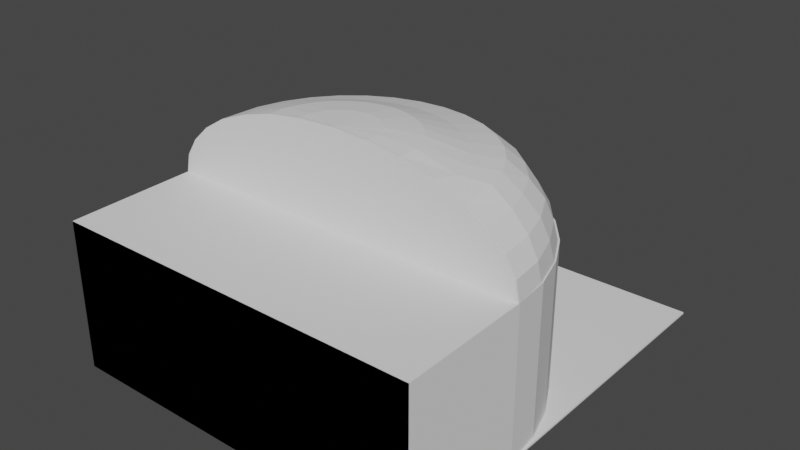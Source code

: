 # Source: amphiv2.blend  (saved by Blender 3.3.6; exported with 4.5.12 LTS)
import bpy
from mathutils import Matrix  # noqa: F401  (used for matrix-valued properties, if any)

bpy.ops.wm.read_factory_settings(use_empty=True)
scene = bpy.context.scene
scene.name = 'Scene'

# ---- collections
col_collection = bpy.data.collections.new('Collection'); scene.collection.children.link(col_collection)

# ---- world
world_world = bpy.data.worlds.new('World'); scene.world = world_world
world_world.use_nodes = True; world_world.node_tree.nodes.clear()
_N = world_world.node_tree.nodes; _L = world_world.node_tree.links
n0 = _N.new('ShaderNodeOutputWorld'); n0.name = 'World Output'; n0.location = (300, 300)
n1 = _N.new('ShaderNodeBackground'); n1.name = 'Background'; n1.location = (10, 300)
n1.inputs[0].default_value = (0.05088, 0.05088, 0.05088, 1.0)
_L.new(n1.outputs[0], n0.inputs[0])
n0.is_active_output = True
world_world.color = (0.05088, 0.05088, 0.05088)
world_world.use_sun_shadow = False
world_world.sun_shadow_jitter_overblur = 0.0

# ---- meshes
me_plane = bpy.data.meshes.new('Plane')
me_plane.from_pydata([], [], [])
_uv = me_plane.uv_layers.new(name='UVMap')
_uv.uv.foreach_set('vector', [])
me_plane.update()
me_cylinder_002 = bpy.data.meshes.new('Cylinder.002')
me_cylinder_002.from_pydata([(0.0, 0.4, -0.9645), (0.0, 0.4, 1.036), (0.2, 0.38, -0.9645), (0.2, 0.38, 1.036), (0.38, 0.33, -0.9645), (0.38, 0.33, 1.036), (0.56, 0.23, -0.9645), (0.56, 0.23, 1.036), (0.71, 0.11, -0.9645), (0.71, 0.11, 1.036), (0.83, -0.04, -0.9645), (0.83, -0.04, 1.036), (0.92, -0.21, -0.9645), (0.92, -0.21, 1.036), (0.98, -0.4, -0.9645), (0.98, -0.4, 1.036), (1.0, -0.6, -0.9645), (1.0, -0.6, 1.036), (-1.0, -0.6, -0.9645), (-1.0, -0.6, 1.036), (-0.98, -0.4, -0.9645), (-0.98, -0.4, 1.036), (-0.92, -0.21, -0.9645), (-0.92, -0.21, 1.036), (-0.83, -0.04, -0.9645), (-0.83, -0.04, 1.036), (-0.71, 0.11, -0.9645), (-0.71, 0.11, 1.036), (-0.56, 0.23, -0.9645), (-0.56, 0.23, 1.036), (-0.38, 0.33, -0.9645), (-0.38, 0.33, 1.036), (-0.2, 0.38, -0.9645), (-0.2, 0.38, 1.036), (0.195, 0.3653, 1.036), (6.669e-11, 0.3845, 1.036), (0.3706, 0.3172, 1.036), (0.5461, 0.2211, 1.036), (0.6923, 0.1057, 1.036), (0.8094, -0.03845, 1.036), (0.8971, -0.2019, 1.036), (0.9556, -0.3845, 1.036), (0.98, -0.6, 1.036), (-0.9556, -0.3845, 1.036), (-0.98, -0.6, 1.036), (-0.8971, -0.2019, 1.036), (-0.8094, -0.03845, 1.036), (-0.6923, 0.1057, 1.036), (-0.5461, 0.2211, 1.036), (-0.3706, 0.3172, 1.036), (-0.195, 0.3653, 1.036), (0.2, 0.38, 160.8), (0.0, 0.4, 160.8), (0.38, 0.33, 160.8), (0.56, 0.23, 160.8), (0.71, 0.11, 160.8), (0.83, -0.04, 160.8), (0.92, -0.21, 160.8), (0.98, -0.4, 160.8), (1.0, -0.6, 160.8), (-0.98, -0.4, 160.8), (-1.0, -0.6, 160.8), (-0.92, -0.21, 160.8), (-0.83, -0.04, 160.8), (-0.71, 0.11, 160.8), (-0.56, 0.23, 160.8), (-0.38, 0.33, 160.8), (-0.2, 0.38, 160.8), (0.195, 0.3653, 160.8), (6.669e-11, 0.3845, 160.8), (0.3706, 0.3172, 160.8), (0.5461, 0.2211, 160.8), (0.6923, 0.1057, 160.8), (0.8094, -0.03845, 160.8), (0.8971, -0.2019, 160.8), (0.9556, -0.3845, 160.8), (0.98, -0.6, 160.8), (-0.9556, -0.3845, 160.8), (-0.98, -0.6, 160.8), (-0.8971, -0.2019, 160.8), (-0.8094, -0.03845, 160.8), (-0.6923, 0.1057, 160.8), (-0.5461, 0.2211, 160.8), (-0.3706, 0.3172, 160.8), (-0.195, 0.3653, 160.8)], [], [(0, 1, 3, 2), (2, 3, 5, 4), (4, 5, 7, 6), (6, 7, 9, 8), (8, 9, 11, 10), (10, 11, 13, 12), (12, 13, 15, 14), (14, 15, 17, 16), (18, 19, 21, 20), (20, 21, 23, 22), (22, 23, 25, 24), (24, 25, 27, 26), (26, 27, 29, 28), (28, 29, 31, 30), (0, 2, 4, 6, 8, 10, 12, 14, 16, 18, 20, 22, 24, 26, 28, 30, 32), (30, 31, 33, 32), (32, 33, 1, 0), (49, 50, 84, 83), (16, 17, 19, 18), (34, 35, 50, 49, 48, 47, 46, 45, 43, 44, 42, 41, 40, 39, 38, 37, 36), (9, 7, 54, 55), (35, 34, 68, 69), (48, 49, 83, 82), (27, 25, 63, 64), (17, 15, 58, 59), (47, 48, 82, 81), (1, 33, 67, 52), (46, 47, 81, 80), (7, 5, 53, 54), (45, 46, 80, 79), (25, 23, 62, 63), (15, 13, 57, 58), (43, 45, 79, 77), (33, 31, 66, 67), (44, 43, 77, 78), (19, 17, 42, 44), (60, 61, 78, 77), (66, 65, 82, 83), (56, 55, 72, 73), (64, 63, 80, 81), (54, 53, 70, 71), (59, 58, 75, 76), (51, 52, 69, 68), (62, 60, 77, 79), (67, 66, 83, 84), (57, 56, 73, 74), (65, 64, 81, 82), (55, 54, 71, 72), (63, 62, 79, 80), (52, 67, 84, 69), (53, 51, 68, 70), (58, 57, 74, 75), (34, 36, 70, 68), (42, 17, 59, 76), (50, 35, 69, 84), (36, 37, 71, 70), (29, 27, 64, 65), (37, 38, 72, 71), (11, 9, 55, 56), (19, 44, 78, 61), (3, 1, 52, 51), (21, 19, 61, 60), (38, 39, 73, 72), (39, 40, 74, 73), (31, 29, 65, 66), (40, 41, 75, 74), (13, 11, 56, 57), (23, 21, 60, 62), (41, 42, 76, 75), (5, 3, 51, 53)])
_uv = me_cylinder_002.uv_layers.new(name='UVMap')
_uv.uv.foreach_set('vector', [1.0, 0.5, 1.0, 1.0, 0.9688, 1.0, 0.9688, 0.5, 0.9688, 0.5, 0.9688, 1.0, 0.9375, 1.0, 0.9375, 0.5, 0.9375, 0.5, 0.9375, 1.0, 0.9062, 1.0, 0.9062, 0.5, 0.9062, 0.5, 0.9062, 1.0, 0.875, 1.0, 0.875, 0.5, 0.875, 0.5, 0.875, 1.0, 0.8438, 1.0, 0.8438, 0.5, 0.8438, 0.5, 0.8438, 1.0, 0.8125, 1.0, 0.8125, 0.5, 0.8125, 0.5, 0.8125, 1.0, 0.7812, 1.0, 0.7812, 0.5, 0.7812, 0.5, 0.7812, 1.0, 0.75, 1.0, 0.75, 0.5, 0.25, 0.5, 0.25, 1.0, 0.2188, 1.0, 0.2188, 0.5, 0.2188, 0.5, 0.2188, 1.0, 0.1875, 1.0, 0.1875, 0.5, 0.1875, 0.5, 0.1875, 1.0, 0.1562, 1.0, 0.1562, 0.5, 0.1562, 0.5, 0.1562, 1.0, 0.125, 1.0, 0.125, 0.5, 0.125, 0.5, 0.125, 1.0, 0.09375, 1.0, 0.09375, 0.5, 0.09375, 0.5, 0.09375, 1.0, 0.0625, 1.0, 0.0625, 0.5, 0.0, 0.5, 0.9688, 0.5, 0.9375, 0.5, 0.9062, 0.5, 0.875, 0.5, 0.8438, 0.5, 0.8125, 0.5, 0.7812, 0.5, 0.75, 0.5, 0.25, 0.5, 0.2188, 0.5, 0.1875, 0.5, 0.1562, 0.5, 0.125, 0.5, 0.09375, 0.5, 0.0625, 0.5, 0.03125, 0.5, 0.0625, 0.5, 0.0625, 1.0, 0.03125, 1.0, 0.03125, 0.5, 0.03125, 0.5, 0.03125, 1.0, 0.0, 1.0, 0.0, 0.5, 0.0625, 1.0, 0.03125, 1.0, 0.03125, 1.0, 0.0625, 1.0, 0.75, 0.5, 0.75, 1.0, 0.25, 1.0, 0.25, 0.5, 0.9688, 1.0, 0.0, 1.0, 0.03125, 1.0, 0.0625, 1.0, 0.09375, 1.0, 0.125, 1.0, 0.1562, 1.0, 0.1875, 1.0, 0.2188, 1.0, 0.25, 1.0, 0.75, 1.0, 0.7812, 1.0, 0.8125, 1.0, 0.8438, 1.0, 0.875, 1.0, 0.9062, 1.0, 0.9375, 1.0, 0.875, 1.0, 0.9062, 1.0, 0.9062, 1.0, 0.875, 1.0, 0.0, 1.0, 0.9688, 1.0, 0.9688, 1.0, 0.0, 1.0, 0.09375, 1.0, 0.0625, 1.0, 0.0625, 1.0, 0.09375, 1.0, 0.125, 1.0, 0.1562, 1.0, 0.1562, 1.0, 0.125, 1.0, 0.75, 1.0, 0.7812, 1.0, 0.7812, 1.0, 0.75, 1.0, 0.125, 1.0, 0.09375, 1.0, 0.09375, 1.0, 0.125, 1.0, 0.0, 1.0, 0.03125, 1.0, 0.03125, 1.0, 0.0, 1.0, 0.1562, 1.0, 0.125, 1.0, 0.125, 1.0, 0.1562, 1.0, 0.9062, 1.0, 0.9375, 1.0, 0.9375, 1.0, 0.9062, 1.0, 0.1875, 1.0, 0.1562, 1.0, 0.1562, 1.0, 0.1875, 1.0, 0.1562, 1.0, 0.1875, 1.0, 0.1875, 1.0, 0.1562, 1.0, 0.7812, 1.0, 0.8125, 1.0, 0.8125, 1.0, 0.7812, 1.0, 0.2188, 1.0, 0.1875, 1.0, 0.1875, 1.0, 0.2188, 1.0, 0.03125, 1.0, 0.0625, 1.0, 0.0625, 1.0, 0.03125, 1.0, 0.25, 1.0, 0.2188, 1.0, 0.2188, 1.0, 0.25, 1.0, 0.25, 1.0, 0.75, 1.0, 0.75, 1.0, 0.25, 1.0, 0.2188, 1.0, 0.25, 1.0, 0.25, 1.0, 0.2188, 1.0, 0.0625, 1.0, 0.09375, 1.0, 0.09375, 1.0, 0.0625, 1.0, 0.8438, 1.0, 0.875, 1.0, 0.875, 1.0, 0.8438, 1.0, 0.125, 1.0, 0.1562, 1.0, 0.1562, 1.0, 0.125, 1.0, 0.9062, 1.0, 0.9375, 1.0, 0.9375, 1.0, 0.9062, 1.0, 0.75, 1.0, 0.7812, 1.0, 0.7812, 1.0, 0.75, 1.0, 0.9688, 1.0, 1.0, 1.0, 1.0, 1.0, 0.9688, 1.0, 0.1875, 1.0, 0.2188, 1.0, 0.2188, 1.0, 0.1875, 1.0, 0.03125, 1.0, 0.0625, 1.0, 0.0625, 1.0, 0.03125, 1.0, 0.8125, 1.0, 0.8438, 1.0, 0.8438, 1.0, 0.8125, 1.0, 0.09375, 1.0, 0.125, 1.0, 0.125, 1.0, 0.09375, 1.0, 0.875, 1.0, 0.9062, 1.0, 0.9062, 1.0, 0.875, 1.0, 0.1562, 1.0, 0.1875, 1.0, 0.1875, 1.0, 0.1562, 1.0, 0.0, 1.0, 0.03125, 1.0, 0.03125, 1.0, 0.0, 1.0, 0.9375, 1.0, 0.9688, 1.0, 0.9688, 1.0, 0.9375, 1.0, 0.7812, 1.0, 0.8125, 1.0, 0.8125, 1.0, 0.7812, 1.0, 0.9688, 1.0, 0.9375, 1.0, 0.9375, 1.0, 0.9688, 1.0, 0.75, 1.0, 0.75, 1.0, 0.75, 1.0, 0.75, 1.0, 0.03125, 1.0, 0.0, 1.0, 0.0, 1.0, 0.03125, 1.0, 0.9375, 1.0, 0.9062, 1.0, 0.9062, 1.0, 0.9375, 1.0, 0.09375, 1.0, 0.125, 1.0, 0.125, 1.0, 0.09375, 1.0, 0.9062, 1.0, 0.875, 1.0, 0.875, 1.0, 0.9062, 1.0, 0.8438, 1.0, 0.875, 1.0, 0.875, 1.0, 0.8438, 1.0, 0.25, 1.0, 0.25, 1.0, 0.25, 1.0, 0.25, 1.0, 0.9688, 1.0, 1.0, 1.0, 1.0, 1.0, 0.9688, 1.0, 0.2188, 1.0, 0.25, 1.0, 0.25, 1.0, 0.2188, 1.0, 0.875, 1.0, 0.8438, 1.0, 0.8438, 1.0, 0.875, 1.0, 0.8438, 1.0, 0.8125, 1.0, 0.8125, 1.0, 0.8438, 1.0, 0.0625, 1.0, 0.09375, 1.0, 0.09375, 1.0, 0.0625, 1.0, 0.8125, 1.0, 0.7812, 1.0, 0.7812, 1.0, 0.8125, 1.0, 0.8125, 1.0, 0.8438, 1.0, 0.8438, 1.0, 0.8125, 1.0, 0.1875, 1.0, 0.2188, 1.0, 0.2188, 1.0, 0.1875, 1.0, 0.7812, 1.0, 0.75, 1.0, 0.75, 1.0, 0.7812, 1.0, 0.9375, 1.0, 0.9688, 1.0, 0.9688, 1.0, 0.9375, 1.0])
me_cylinder_002.update()
me_cube_003 = bpy.data.meshes.new('Cube.003')
me_cube_003.from_pydata([(-10.0, -139.0, -4.048), (-10.0, -139.0, 3.952), (-10.0, 0.992, -4.048), (-10.0, 0.992, 4.052), (10.0, -139.0, -4.048), (10.0, -139.0, 3.952), (10.0, 0.992, -4.048), (10.0, 0.992, 4.052), (1.7, -1.008, -3.348), (1.7, -1.008, -0.7482), (-7.386, -4.518, -2.879), (1.589, -6.642, -3.35), (-7.386, -4.518, -0.1391), (1.589, -6.642, -0.7466), (-7.542, -9.19, -2.879), (1.217, -19.28, -3.35), (1.217, -19.28, -0.7466), (-7.542, -9.19, -0.1391), (0.6584, -27.73, -3.35), (-7.776, -12.31, -2.879), (-7.776, -12.31, -0.1391), (0.6584, -27.73, -0.7466), (-8.265e-18, -30.7, -3.35), (-8.052, -13.41, -2.879), (-8.265e-18, -30.7, -0.7466), (-8.052, -13.41, -0.1391), (-0.6584, -27.73, -3.35), (-8.327, -12.31, -2.879), (-0.6584, -27.73, -0.7466), (-8.327, -12.31, -0.1391), (-1.217, -19.28, -3.35), (-8.561, -9.19, -2.879), (-1.217, -19.28, -0.7466), (-8.561, -9.19, -0.1391), (-1.589, -6.642, -3.35), (-8.717, -4.518, -2.879), (-8.717, -4.518, -0.1391), (-1.589, -6.642, -0.7466), (-1.7, -1.008, -3.348), (-1.7, -1.008, -0.7482), (-1.7, 0.992, -3.348), (-1.7, 0.992, -0.7482), (1.7, 0.992, -0.7482), (1.7, 0.992, -3.348), (1.53, -2.151, -0.3481), (1.431, -7.222, -0.3466), (1.095, -18.6, -0.3466), (-5.754e-10, -28.87, -0.3466), (-0.5925, -26.2, -0.3466), (-1.095, -18.6, -0.3466), (-1.431, -7.222, -0.3466), (-1.53, -2.151, -0.3481), (-1.53, 0.992, -0.3482), (1.53, 0.992, -0.3482), (0.5925, -26.2, -0.3466), (1.224, -4.168, 0.05206), (1.144, -8.225, 0.05325), (0.8759, -17.33, 0.05325), (3.396e-09, -25.54, 0.05325), (-0.474, -23.41, 0.05325), (-0.8759, -17.33, 0.05325), (-1.144, -8.225, 0.05325), (-1.224, -4.168, 0.05206), (-1.224, 0.992, 0.05178), (1.224, 0.992, 0.05178), (0.474, -23.41, 0.05325), (0.612, -7.974, 0.3524), (0.5722, -10.0, 0.353), (0.4379, -14.55, 0.353), (9.706e-09, -18.66, 0.353), (-0.237, -17.59, 0.353), (-0.4379, -14.55, 0.353), (-0.5722, -10.0, 0.353), (-0.612, -7.974, 0.3524), (-0.6, 0.992, 0.3518), (0.6, 0.992, 0.3518), (0.237, -17.59, 0.353), (0.1836, -9.83, 0.4526), (0.1717, -10.44, 0.4528), (0.1314, -11.8, 0.4528), (1.654e-08, -13.04, 0.4528), (-0.0711, -12.72, 0.4528), (-0.1314, -11.8, 0.4528), (-0.1717, -10.44, 0.4528), (-0.1836, -9.83, 0.4526), (-0.2, 0.992, 0.4518), (0.2, 0.992, 0.4518), (0.0711, -12.72, 0.4528), (-8.771, 0.992, -2.879), (-8.771, 0.992, -0.1391), (-7.332, 0.992, -0.1391), (-7.332, 0.992, -2.879), (-7.52, -5.008, 0.07534), (-7.48, 0.992, 0.07534), (-8.27, -11.21, 0.07534), (-8.46, -8.808, 0.07534), (-7.64, -8.808, 0.07534), (-8.58, -5.008, 0.07534), (-8.63, 0.992, 0.07534), (-7.83, -11.21, 0.07534), (-8.05, -12.21, 0.07534), (-7.786, -5.852, 0.2753), (-7.76, 0.992, 0.2753), (-8.161, -8.952, 0.2753), (-8.256, -7.752, 0.2753), (-7.846, -7.752, 0.2753), (-8.316, -5.852, 0.2753), (-8.34, 0.992, 0.2753), (-7.941, -8.952, 0.2753), (-8.051, -9.452, 0.2753), (-7.971, -5.845, 0.3253), (-7.96, 0.992, 0.3253), (-8.083, -6.775, 0.3253), (-8.112, -6.415, 0.3253), (-7.989, -6.415, 0.3253), (-8.13, -5.845, 0.3253), (-8.14, 0.992, 0.3253), (-8.017, -6.775, 0.3253), (-8.05, -6.925, 0.3253)], [], [(0, 1, 3, 2), (6, 2, 40, 43), (6, 7, 5, 4), (4, 5, 1, 0), (2, 6, 4, 0), (7, 3, 1, 5), (43, 8, 9, 42), (13, 9, 8, 11), (16, 13, 11, 15), (21, 16, 15, 18), (24, 21, 18, 22), (24, 22, 26, 28), (28, 26, 30, 32), (32, 30, 34, 37), (37, 34, 38, 39), (41, 39, 38, 40), (42, 9, 44, 53), (22, 18, 15, 11, 8, 43, 40, 38, 34, 30, 26), (4, 5, 1, 0), (44, 45, 56, 55), (39, 41, 52, 51), (28, 32, 49, 48), (88, 2, 3, 89), (9, 13, 45, 44), (37, 39, 51, 50), (24, 28, 48, 47), (16, 21, 54, 46), (13, 16, 46, 45), (32, 37, 50, 49), (21, 24, 47, 54), (58, 59, 70, 69), (46, 54, 65, 57), (49, 50, 61, 60), (45, 46, 57, 56), (54, 47, 58, 65), (50, 51, 62, 61), (47, 48, 59, 58), (51, 52, 63, 62), (48, 49, 60, 59), (53, 44, 55, 64), (72, 73, 84, 83), (62, 63, 74, 73), (59, 60, 71, 70), (64, 55, 66, 75), (55, 56, 67, 66), (57, 65, 76, 68), (60, 61, 72, 71), (56, 57, 68, 67), (65, 58, 69, 76), (61, 62, 73, 72), (85, 86, 77, 78, 79, 87, 80, 81, 82, 83, 84), (69, 70, 81, 80), (73, 74, 85, 84), (70, 71, 82, 81), (75, 66, 77, 86), (66, 67, 78, 77), (68, 76, 87, 79), (71, 72, 83, 82), (67, 68, 79, 78), (76, 69, 80, 87), (91, 10, 12, 90), (10, 14, 17, 12), (14, 19, 20, 17), (19, 23, 25, 20), (23, 27, 29, 25), (27, 31, 33, 29), (31, 35, 36, 33), (89, 36, 35, 88), (19, 14, 10, 91, 88, 35, 31, 27, 23), (93, 92, 101, 102), (29, 33, 95, 94), (12, 17, 96, 92), (36, 89, 98, 97), (20, 25, 100, 99), (25, 29, 94, 100), (17, 20, 99, 96), (90, 12, 92, 93), (33, 36, 97, 95), (109, 103, 112, 118), (100, 94, 103, 109), (97, 98, 107, 106), (94, 95, 104, 103), (96, 99, 108, 105), (99, 100, 109, 108), (92, 96, 105, 101), (95, 97, 106, 104), (111, 110, 114, 117, 118, 112, 113, 115, 116), (106, 107, 116, 115), (103, 104, 113, 112), (105, 108, 117, 114), (108, 109, 118, 117), (101, 105, 114, 110), (6, 43, 42, 53, 64, 75, 86, 85, 74, 63, 52, 41, 40, 2, 88, 91, 90, 93, 102, 111, 116, 107, 98, 89, 3, 7), (104, 106, 115, 113), (102, 101, 110, 111)])
_uv = me_cube_003.uv_layers.new(name='UVMap')
_uv.uv.foreach_set('vector', [0.375, 0.0, 0.625, 0.0, 0.625, 0.25, 0.375, 0.25, 0.375, 0.5, 0.375, 0.25, 0.4059, 0.3626, 0.4059, 0.3874, 0.375, 0.5, 0.625, 0.5, 0.625, 0.75, 0.375, 0.75, 0.375, 0.75, 0.625, 0.75, 0.625, 1.0, 0.375, 1.0, 0.125, 0.5, 0.375, 0.5, 0.375, 0.75, 0.125, 0.75, 0.625, 0.5, 0.875, 0.5, 0.875, 0.75, 0.625, 0.75, 0.7597, 0.5, 0.75, 0.5, 0.75, 1.0, 0.7597, 1.0, 0.6875, 1.0, 0.75, 1.0, 0.75, 0.5, 0.6875, 0.5, 0.625, 1.0, 0.6875, 1.0, 0.6875, 0.5, 0.625, 0.5, 0.5625, 1.0, 0.625, 1.0, 0.625, 0.5, 0.5625, 0.5, 0.5, 1.0, 0.5625, 1.0, 0.5625, 0.5, 0.5, 0.5, 0.5, 1.0, 0.5, 0.5, 0.4375, 0.5, 0.4375, 1.0, 0.4375, 1.0, 0.4375, 0.5, 0.375, 0.5, 0.375, 1.0, 0.375, 1.0, 0.375, 0.5, 0.3125, 0.5, 0.3125, 1.0, 0.3125, 1.0, 0.3125, 0.5, 0.25, 0.5, 0.25, 1.0, 0.2403, 1.0, 0.25, 1.0, 0.25, 0.5, 0.2403, 0.5, 0.7597, 1.0, 0.75, 1.0, 0.75, 1.0, 0.7597, 1.0, 0.75, 0.01, 0.8418, 0.02827, 0.9197, 0.08029, 0.9717, 0.1582, 0.99, 0.25, 0.9872, 0.2642, 0.5128, 0.2642, 0.51, 0.25, 0.5283, 0.1582, 0.5803, 0.08029, 0.6582, 0.02827, 0.375, 0.75, 0.625, 0.75, 0.625, 1.0, 0.375, 1.0, 0.75, 1.0, 0.6875, 1.0, 0.6875, 1.0, 0.75, 1.0, 0.25, 1.0, 0.2403, 1.0, 0.2403, 1.0, 0.25, 1.0, 0.4375, 1.0, 0.375, 1.0, 0.375, 1.0, 0.4375, 1.0, 0.3895, 0.283, 0.375, 0.25, 0.625, 0.25, 0.4547, 0.2811, 0.75, 1.0, 0.6875, 1.0, 0.6875, 1.0, 0.75, 1.0, 0.3125, 1.0, 0.25, 1.0, 0.25, 1.0, 0.3125, 1.0, 0.5, 1.0, 0.4375, 1.0, 0.4375, 1.0, 0.5, 1.0, 0.625, 1.0, 0.5625, 1.0, 0.5625, 1.0, 0.625, 1.0, 0.6875, 1.0, 0.625, 1.0, 0.625, 1.0, 0.6875, 1.0, 0.375, 1.0, 0.3125, 1.0, 0.3125, 1.0, 0.375, 1.0, 0.5625, 1.0, 0.5, 1.0, 0.5, 1.0, 0.5625, 1.0, 0.5, 1.0, 0.4375, 1.0, 0.4375, 1.0, 0.5, 1.0, 0.625, 1.0, 0.5625, 1.0, 0.5625, 1.0, 0.625, 1.0, 0.375, 1.0, 0.3125, 1.0, 0.3125, 1.0, 0.375, 1.0, 0.6875, 1.0, 0.625, 1.0, 0.625, 1.0, 0.6875, 1.0, 0.5625, 1.0, 0.5, 1.0, 0.5, 1.0, 0.5625, 1.0, 0.3125, 1.0, 0.25, 1.0, 0.25, 1.0, 0.3125, 1.0, 0.5, 1.0, 0.4375, 1.0, 0.4375, 1.0, 0.5, 1.0, 0.25, 1.0, 0.2403, 1.0, 0.2403, 1.0, 0.25, 1.0, 0.4375, 1.0, 0.375, 1.0, 0.375, 1.0, 0.4375, 1.0, 0.7597, 1.0, 0.75, 1.0, 0.75, 1.0, 0.7597, 1.0, 0.3125, 1.0, 0.25, 1.0, 0.25, 1.0, 0.3125, 1.0, 0.25, 1.0, 0.2403, 1.0, 0.2403, 1.0, 0.25, 1.0, 0.4375, 1.0, 0.375, 1.0, 0.375, 1.0, 0.4375, 1.0, 0.7597, 1.0, 0.75, 1.0, 0.75, 1.0, 0.7597, 1.0, 0.75, 1.0, 0.6875, 1.0, 0.6875, 1.0, 0.75, 1.0, 0.625, 1.0, 0.5625, 1.0, 0.5625, 1.0, 0.625, 1.0, 0.375, 1.0, 0.3125, 1.0, 0.3125, 1.0, 0.375, 1.0, 0.6875, 1.0, 0.625, 1.0, 0.625, 1.0, 0.6875, 1.0, 0.5625, 1.0, 0.5, 1.0, 0.5, 1.0, 0.5625, 1.0, 0.3125, 1.0, 0.25, 1.0, 0.25, 1.0, 0.3125, 1.0, 0.01283, 0.2642, 0.4872, 0.2642, 0.49, 0.25, 0.4717, 0.1582, 0.4197, 0.08029, 0.3418, 0.02827, 0.25, 0.01, 0.1582, 0.02827, 0.08029, 0.08029, 0.02827, 0.1582, 0.01, 0.25, 0.5, 1.0, 0.4375, 1.0, 0.4375, 1.0, 0.5, 1.0, 0.25, 1.0, 0.2403, 1.0, 0.2403, 1.0, 0.25, 1.0, 0.4375, 1.0, 0.375, 1.0, 0.375, 1.0, 0.4375, 1.0, 0.7597, 1.0, 0.75, 1.0, 0.75, 1.0, 0.7597, 1.0, 0.75, 1.0, 0.6875, 1.0, 0.6875, 1.0, 0.75, 1.0, 0.625, 1.0, 0.5625, 1.0, 0.5625, 1.0, 0.625, 1.0, 0.375, 1.0, 0.3125, 1.0, 0.3125, 1.0, 0.375, 1.0, 0.6875, 1.0, 0.625, 1.0, 0.625, 1.0, 0.6875, 1.0, 0.5625, 1.0, 0.5, 1.0, 0.5, 1.0, 0.5625, 1.0, 0.75, 0.5, 0.6875, 0.5, 0.6875, 1.0, 0.75, 1.0, 0.6875, 0.5, 0.625, 0.5, 0.625, 1.0, 0.6875, 1.0, 0.625, 0.5, 0.5625, 0.5, 0.5625, 1.0, 0.625, 1.0, 0.5625, 0.5, 0.5, 0.5, 0.5, 1.0, 0.5625, 1.0, 0.5, 0.5, 0.4375, 0.5, 0.4375, 1.0, 0.5, 1.0, 0.4375, 0.5, 0.375, 0.5, 0.375, 1.0, 0.4375, 1.0, 0.375, 0.5, 0.3125, 0.5, 0.3125, 1.0, 0.375, 1.0, 0.25, 1.0, 0.3125, 1.0, 0.3125, 0.5, 0.25, 0.5, 0.8418, 0.02827, 0.9197, 0.08029, 0.9717, 0.1582, 0.99, 0.25, 0.51, 0.25, 0.5283, 0.1582, 0.5803, 0.08029, 0.6582, 0.02827, 0.75, 0.01, 0.75, 1.0, 0.6875, 1.0, 0.6875, 1.0, 0.75, 1.0, 0.4375, 1.0, 0.375, 1.0, 0.375, 1.0, 0.4375, 1.0, 0.6875, 1.0, 0.625, 1.0, 0.625, 1.0, 0.6875, 1.0, 0.3125, 1.0, 0.25, 1.0, 0.25, 1.0, 0.3125, 1.0, 0.5625, 1.0, 0.5, 1.0, 0.5, 1.0, 0.5625, 1.0, 0.5, 1.0, 0.4375, 1.0, 0.4375, 1.0, 0.5, 1.0, 0.625, 1.0, 0.5625, 1.0, 0.5625, 1.0, 0.625, 1.0, 0.75, 1.0, 0.6875, 1.0, 0.6875, 1.0, 0.75, 1.0, 0.375, 1.0, 0.3125, 1.0, 0.3125, 1.0, 0.375, 1.0, 0.5, 1.0, 0.4375, 1.0, 0.4375, 1.0, 0.5, 1.0, 0.5, 1.0, 0.4375, 1.0, 0.4375, 1.0, 0.5, 1.0, 0.3125, 1.0, 0.25, 1.0, 0.25, 1.0, 0.3125, 1.0, 0.4375, 1.0, 0.375, 1.0, 0.375, 1.0, 0.4375, 1.0, 0.625, 1.0, 0.5625, 1.0, 0.5625, 1.0, 0.625, 1.0, 0.5625, 1.0, 0.5, 1.0, 0.5, 1.0, 0.5625, 1.0, 0.6875, 1.0, 0.625, 1.0, 0.625, 1.0, 0.6875, 1.0, 0.375, 1.0, 0.3125, 1.0, 0.3125, 1.0, 0.375, 1.0, 0.49, 0.25, 0.4717, 0.1582, 0.4197, 0.08029, 0.3418, 0.02827, 0.25, 0.01, 0.1582, 0.02827, 0.08029, 0.08029, 0.02827, 0.1582, 0.01, 0.25, 0.3125, 1.0, 0.25, 1.0, 0.25, 1.0, 0.3125, 1.0, 0.4375, 1.0, 0.375, 1.0, 0.375, 1.0, 0.4375, 1.0, 0.625, 1.0, 0.5625, 1.0, 0.5625, 1.0, 0.625, 1.0, 0.5625, 1.0, 0.5, 1.0, 0.5, 1.0, 0.5625, 1.0, 0.6875, 1.0, 0.625, 1.0, 0.625, 1.0, 0.6875, 1.0, 0.0, 0.0, 0.0, 0.0, 0.0, 0.0, 0.0, 0.0, 0.0, 0.0, 0.0, 0.0, 0.0, 0.0, 0.0, 0.0, 0.0, 0.0, 0.0, 0.0, 0.0, 0.0, 0.0, 0.0, 0.0, 0.0, 0.0, 0.0, 0.0, 0.0, 0.0, 0.0, 0.0, 0.0, 0.0, 0.0, 0.0, 0.0, 0.0, 0.0, 0.0, 0.0, 0.0, 0.0, 0.0, 0.0, 0.0, 0.0, 0.0, 0.0, 0.0, 0.0, 0.375, 1.0, 0.3125, 1.0, 0.3125, 1.0, 0.375, 1.0, 0.75, 1.0, 0.6875, 1.0, 0.6875, 1.0, 0.75, 1.0])
me_cube_003.materials.append(None)
me_cube_003.update()
me_cylinder_004 = bpy.data.meshes.new('Cylinder.004')
me_cylinder_004.from_pydata([(-9.642e-09, 0.4, -1.0), (-9.642e-09, 0.4, 1.0), (0.2, 0.38, -1.0), (0.2, 0.38, 1.0), (0.38, 0.33, -1.0), (0.38, 0.33, 1.0), (0.56, 0.23, -1.0), (0.56, 0.23, 1.0), (0.71, 0.11, -1.0), (0.71, 0.11, 1.0), (0.83, -0.04, -1.0), (0.83, -0.04, 1.0), (0.92, -0.21, -1.0), (0.92, -0.21, 1.0), (0.98, -0.4, -1.0), (0.98, -0.4, 1.0), (1.0, -0.6, -1.0), (1.0, -0.6, 1.0), (-1.0, -0.6, -1.0), (-1.0, -0.6, 1.0), (-0.98, -0.4, -1.0), (-0.98, -0.4, 1.0), (-0.92, -0.21, -1.0), (-0.92, -0.21, 1.0), (-0.83, -0.04, -1.0), (-0.83, -0.04, 1.0), (-0.71, 0.11, -1.0), (-0.71, 0.11, 1.0), (-0.56, 0.23, -1.0), (-0.56, 0.23, 1.0), (-0.38, 0.33, -1.0), (-0.38, 0.33, 1.0), (-0.2, 0.38, -1.0), (-0.2, 0.38, 1.0)], [], [(0, 1, 3, 2), (2, 3, 5, 4), (4, 5, 7, 6), (6, 7, 9, 8), (8, 9, 11, 10), (10, 11, 13, 12), (12, 13, 15, 14), (14, 15, 17, 16), (18, 19, 21, 20), (20, 21, 23, 22), (22, 23, 25, 24), (24, 25, 27, 26), (26, 27, 29, 28), (28, 29, 31, 30), (0, 2, 4, 6, 8, 10, 12, 14, 16, 18, 20, 22, 24, 26, 28, 30, 32), (30, 31, 33, 32), (32, 33, 1, 0), (3, 1, 33, 31, 29, 27, 25, 23, 21, 19, 17, 15, 13, 11, 9, 7, 5), (16, 17, 19, 18)])
_uv = me_cylinder_004.uv_layers.new(name='UVMap')
_uv.uv.foreach_set('vector', [1.0, 0.5, 1.0, 1.0, 0.9688, 1.0, 0.9688, 0.5, 0.9688, 0.5, 0.9688, 1.0, 0.9375, 1.0, 0.9375, 0.5, 0.9375, 0.5, 0.9375, 1.0, 0.9062, 1.0, 0.9062, 0.5, 0.9062, 0.5, 0.9062, 1.0, 0.875, 1.0, 0.875, 0.5, 0.875, 0.5, 0.875, 1.0, 0.8438, 1.0, 0.8438, 0.5, 0.8438, 0.5, 0.8438, 1.0, 0.8125, 1.0, 0.8125, 0.5, 0.8125, 0.5, 0.8125, 1.0, 0.7812, 1.0, 0.7812, 0.5, 0.7812, 0.5, 0.7812, 1.0, 0.75, 1.0, 0.75, 0.5, 0.25, 0.5, 0.25, 1.0, 0.2188, 1.0, 0.2188, 0.5, 0.2188, 0.5, 0.2188, 1.0, 0.1875, 1.0, 0.1875, 0.5, 0.1875, 0.5, 0.1875, 1.0, 0.1562, 1.0, 0.1562, 0.5, 0.1562, 0.5, 0.1562, 1.0, 0.125, 1.0, 0.125, 0.5, 0.125, 0.5, 0.125, 1.0, 0.09375, 1.0, 0.09375, 0.5, 0.09375, 0.5, 0.09375, 1.0, 0.0625, 1.0, 0.0625, 0.5, 0.0, 0.5, 0.9688, 0.5, 0.9375, 0.5, 0.9062, 0.5, 0.875, 0.5, 0.8438, 0.5, 0.8125, 0.5, 0.7812, 0.5, 0.75, 0.5, 0.25, 0.5, 0.2188, 0.5, 0.1875, 0.5, 0.1562, 0.5, 0.125, 0.5, 0.09375, 0.5, 0.0625, 0.5, 0.03125, 0.5, 0.0625, 0.5, 0.0625, 1.0, 0.03125, 1.0, 0.03125, 0.5, 0.03125, 0.5, 0.03125, 1.0, 0.0, 1.0, 0.0, 0.5, 0.9688, 1.0, 0.0, 1.0, 0.03125, 1.0, 0.0625, 1.0, 0.09375, 1.0, 0.125, 1.0, 0.1562, 1.0, 0.1875, 1.0, 0.2188, 1.0, 0.25, 1.0, 0.75, 1.0, 0.7812, 1.0, 0.8125, 1.0, 0.8438, 1.0, 0.875, 1.0, 0.9062, 1.0, 0.9375, 1.0, 0.75, 0.5, 0.75, 1.0, 0.25, 1.0, 0.25, 0.5])
me_cylinder_004.update()
me_sphere_002 = bpy.data.meshes.new('Sphere.002')
me_sphere_002.from_pydata([(0.0, 0.603, 0.8886), (7.626e-09, 0.7606, 0.6181), (0.03059, 0.1725, 0.9919), (0.08935, 0.4492, 0.9239), (0.1055, 0.5923, 0.8886), (0.1453, 0.7231, 0.6936), (0.1484, 0.746, 0.6181), (0.06118, 0.1648, 0.9919), (0.1753, 0.4231, 0.9239), (0.2072, 0.5617, 0.8886), (0.2829, 0.6848, 0.6936), (0.2911, 0.7027, 0.6181), (0.08412, 0.1495, 0.9919), (0.2545, 0.3808, 0.9239), (0.3013, 0.5112, 0.8886), (0.4129, 0.616, 0.6936), (0.4226, 0.6324, 0.6181), (0.1071, 0.1342, 0.9919), (0.3239, 0.3239, 0.9239), (0.3839, 0.4432, 0.8886), (0.5276, 0.5242, 0.6936), (0.5378, 0.5378, 0.6181), (0.13, 0.1113, 0.9919), (0.3808, 0.2545, 0.9239), (0.4512, 0.3606, 0.8886), (0.6194, 0.4095, 0.6936), (0.6324, 0.4226, 0.6181), (0.0, 0.004531, 0.9995), (0.1376, 0.08071, 0.9919), (0.4231, 0.1753, 0.9239), (0.5009, 0.2665, 0.8886), (0.6882, 0.2795, 0.6936), (0.7027, 0.2911, 0.6181), (0.1529, 0.05777, 0.9919), (0.4492, 0.08935, 0.9239), (0.5322, 0.1641, 0.8886), (0.7341, 0.1419, 0.6936), (0.746, 0.1484, 0.6181), (0.1529, 0.004245, 0.9919), (0.4282, 0.004245, 0.9345), (0.5429, 0.004245, 0.8886), (0.7494, 0.004245, 0.6936), (0.7647, 0.004245, 0.6171), (-0.1529, 0.004245, 0.9919), (-0.4282, 0.004245, 0.9345), (-0.5429, 0.004245, 0.8886), (-0.7494, 0.004245, 0.6936), (-0.7647, 0.004245, 0.6171), (-0.1529, 0.05777, 0.9919), (-0.4492, 0.08935, 0.9239), (-0.5322, 0.1641, 0.8886), (-0.7341, 0.1419, 0.6936), (-0.746, 0.1484, 0.6181), (-0.1376, 0.08071, 0.9919), (-0.4231, 0.1753, 0.9239), (-0.5009, 0.2665, 0.8886), (-0.6882, 0.2795, 0.6936), (-0.7027, 0.2911, 0.6181), (-0.13, 0.1113, 0.9919), (-0.3808, 0.2545, 0.9239), (-0.4512, 0.3606, 0.8886), (-0.6194, 0.4095, 0.6936), (-0.6324, 0.4226, 0.6181), (-0.1071, 0.1342, 0.9919), (-0.3239, 0.3239, 0.9239), (-0.3839, 0.4432, 0.8886), (-0.5276, 0.5242, 0.6936), (-0.5378, 0.5378, 0.6181), (-0.08412, 0.1495, 0.9919), (-0.2545, 0.3808, 0.9239), (-0.3013, 0.5112, 0.8886), (-0.4129, 0.616, 0.6936), (-0.4226, 0.6324, 0.6181), (-0.06118, 0.1648, 0.9919), (-0.1753, 0.4231, 0.9239), (-0.2072, 0.5617, 0.8886), (-0.2829, 0.6848, 0.6936), (-0.2911, 0.7027, 0.6181), (-0.03059, 0.1725, 0.9919), (-0.08935, 0.4492, 0.9239), (-0.1055, 0.5923, 0.8886), (-0.1453, 0.7231, 0.6936), (-0.1484, 0.746, 0.6181), (0.0, 0.1801, 0.9919), (7.219e-08, 0.458, 0.9239), (0.0, 0.7384, 0.6936), (0.05735, 0.3048, 0.9735), (0.1124, 0.2887, 0.9735), (0.1614, 0.2619, 0.9735), (0.2049, 0.2275, 0.9735), (0.2432, 0.1832, 0.9735), (0.2669, 0.1312, 0.9735), (0.2868, 0.07919, 0.9735), (0.2906, 0.004245, 0.9727), (-0.2906, 0.004245, 0.9727), (-0.286, 0.07919, 0.9735), (-0.2661, 0.1312, 0.9735), (-0.2424, 0.1832, 0.9735), (-0.2049, 0.2275, 0.9735), (-0.1606, 0.2619, 0.9735), (-0.1124, 0.2887, 0.9735), (-0.05659, 0.3048, 0.9735), (0.0, 0.3132, 0.9735), (0.1224, 0.6619, 0.8313), (0.2371, 0.6237, 0.8313), (0.3518, 0.5625, 0.8313), (0.4435, 0.486, 0.8313), (0.5276, 0.3866, 0.8313), (0.5812, 0.2719, 0.8313), (0.6194, 0.1572, 0.8313), (0.6347, 0.004245, 0.8313), (-0.6347, 0.004245, 0.8313), (-0.6194, 0.1572, 0.8313), (-0.5812, 0.2719, 0.8313), (-0.5276, 0.3866, 0.8313), (-0.4435, 0.486, 0.8313), (-0.3518, 0.5625, 0.8313), (-0.2371, 0.6237, 0.8313), (-0.1224, 0.6619, 0.8313), (0.0, 0.6695, 0.8313), (0.1331, 0.6925, 0.7663), (0.2661, 0.6542, 0.7663), (0.3908, 0.5854, 0.7663), (0.4925, 0.5013, 0.7663), (0.5865, 0.4019, 0.7663), (0.6485, 0.2795, 0.7663), (0.6882, 0.1495, 0.7663), (0.7035, 0.004245, 0.7663), (-0.7035, 0.004245, 0.7663), (-0.6882, 0.1495, 0.7663), (-0.6485, 0.2795, 0.7663), (-0.5865, 0.4019, 0.7663), (-0.4925, 0.5013, 0.7663), (-0.3908, 0.5854, 0.7663), (-0.2661, 0.6542, 0.7663), (-0.1331, 0.6925, 0.7663), (0.0, 0.7001, 0.7663)], [], [(102, 83, 2, 86), (0, 84, 3, 4), (119, 0, 4, 103), (1, 85, 5, 6), (83, 27, 2), (2, 27, 7), (86, 2, 7, 87), (4, 3, 8, 9), (103, 4, 9, 104), (6, 5, 10, 11), (104, 9, 14, 105), (11, 10, 15, 16), (7, 27, 12), (87, 7, 12, 88), (9, 8, 13, 14), (12, 27, 17), (88, 12, 17, 89), (14, 13, 18, 19), (105, 14, 19, 106), (16, 15, 20, 21), (21, 20, 25, 26), (17, 27, 22), (89, 17, 22, 90), (19, 18, 23, 24), (106, 19, 24, 107), (90, 22, 28, 91), (24, 23, 29, 30), (107, 24, 30, 108), (26, 25, 31, 32), (22, 27, 28), (28, 27, 33), (91, 28, 33, 92), (30, 29, 34, 35), (108, 30, 35, 109), (32, 31, 36, 37), (92, 33, 38, 93), (35, 34, 39, 40), (109, 35, 40, 110), (37, 36, 41, 42), (33, 27, 38), (111, 45, 50, 112), (47, 46, 51, 52), (43, 27, 48), (94, 43, 48, 95), (45, 44, 49, 50), (48, 27, 53), (95, 48, 53, 96), (50, 49, 54, 55), (112, 50, 55, 113), (52, 51, 56, 57), (113, 55, 60, 114), (57, 56, 61, 62), (53, 27, 58), (96, 53, 58, 97), (55, 54, 59, 60), (58, 27, 63), (97, 58, 63, 98), (60, 59, 64, 65), (114, 60, 65, 115), (62, 61, 66, 67), (67, 66, 71, 72), (63, 27, 68), (98, 63, 68, 99), (65, 64, 69, 70), (115, 65, 70, 116), (68, 27, 73), (99, 68, 73, 100), (70, 69, 74, 75), (116, 70, 75, 117), (72, 71, 76, 77), (77, 76, 81, 82), (73, 27, 78), (100, 73, 78, 101), (75, 74, 79, 80), (117, 75, 80, 118), (101, 78, 83, 102), (80, 79, 84, 0), (118, 80, 0, 119), (82, 81, 85, 1), (78, 27, 83), (79, 101, 102, 84), (74, 100, 101, 79), (69, 99, 100, 74), (64, 98, 99, 69), (59, 97, 98, 64), (54, 96, 97, 59), (49, 95, 96, 54), (44, 94, 95, 49), (34, 92, 93, 39), (29, 91, 92, 34), (23, 90, 91, 29), (18, 89, 90, 23), (13, 88, 89, 18), (8, 87, 88, 13), (3, 86, 87, 8), (84, 102, 86, 3), (135, 118, 119, 136), (134, 117, 118, 135), (133, 116, 117, 134), (132, 115, 116, 133), (131, 114, 115, 132), (130, 113, 114, 131), (129, 112, 113, 130), (128, 111, 112, 129), (126, 109, 110, 127), (125, 108, 109, 126), (124, 107, 108, 125), (123, 106, 107, 124), (122, 105, 106, 123), (121, 104, 105, 122), (120, 103, 104, 121), (136, 119, 103, 120), (85, 136, 120, 5), (5, 120, 121, 10), (10, 121, 122, 15), (15, 122, 123, 20), (20, 123, 124, 25), (25, 124, 125, 31), (31, 125, 126, 36), (36, 126, 127, 41), (46, 128, 129, 51), (51, 129, 130, 56), (56, 130, 131, 61), (61, 131, 132, 66), (66, 132, 133, 71), (71, 133, 134, 76), (76, 134, 135, 81), (81, 135, 136, 85)])
_uv = me_sphere_002.uv_layers.new(name='UVMap')
_uv.uv.foreach_set('vector', [0.75, 0.9063, 0.75, 0.9375, 0.7188, 0.9375, 0.7188, 0.9062, 0.75, 0.8125, 0.75, 0.875, 0.7188, 0.875, 0.7188, 0.8125, 0.75, 0.7812, 0.75, 0.8125, 0.7188, 0.8125, 0.7188, 0.7812, 0.75, 0.6875, 0.75, 0.75, 0.7188, 0.75, 0.7188, 0.6875, 0.75, 0.9375, 0.7344, 1.0, 0.7188, 0.9375, 0.7188, 0.9375, 0.7031, 1.0, 0.6875, 0.9375, 0.7188, 0.9062, 0.7188, 0.9375, 0.6875, 0.9375, 0.6875, 0.9062, 0.7188, 0.8125, 0.7188, 0.875, 0.6875, 0.875, 0.6875, 0.8125, 0.7188, 0.7812, 0.7188, 0.8125, 0.6875, 0.8125, 0.6875, 0.7812, 0.7188, 0.6875, 0.7188, 0.75, 0.6875, 0.75, 0.6875, 0.6875, 0.6875, 0.7812, 0.6875, 0.8125, 0.6562, 0.8125, 0.6562, 0.7812, 0.6875, 0.6875, 0.6875, 0.75, 0.6562, 0.75, 0.6562, 0.6875, 0.6875, 0.9375, 0.6719, 1.0, 0.6562, 0.9375, 0.6875, 0.9062, 0.6875, 0.9375, 0.6562, 0.9375, 0.6562, 0.9062, 0.6875, 0.8125, 0.6875, 0.875, 0.6562, 0.875, 0.6562, 0.8125, 0.6562, 0.9375, 0.6406, 1.0, 0.625, 0.9375, 0.6562, 0.9062, 0.6562, 0.9375, 0.625, 0.9375, 0.625, 0.9062, 0.6562, 0.8125, 0.6562, 0.875, 0.625, 0.875, 0.625, 0.8125, 0.6562, 0.7812, 0.6562, 0.8125, 0.625, 0.8125, 0.625, 0.7812, 0.6562, 0.6875, 0.6562, 0.75, 0.625, 0.75, 0.625, 0.6875, 0.625, 0.6875, 0.625, 0.75, 0.5938, 0.75, 0.5938, 0.6875, 0.625, 0.9375, 0.6094, 1.0, 0.5938, 0.9375, 0.625, 0.9062, 0.625, 0.9375, 0.5938, 0.9375, 0.5938, 0.9062, 0.625, 0.8125, 0.625, 0.875, 0.5938, 0.875, 0.5938, 0.8125, 0.625, 0.7812, 0.625, 0.8125, 0.5938, 0.8125, 0.5938, 0.7812, 0.5938, 0.9062, 0.5938, 0.9375, 0.5625, 0.9375, 0.5625, 0.9062, 0.5938, 0.8125, 0.5938, 0.875, 0.5625, 0.875, 0.5625, 0.8125, 0.5938, 0.7812, 0.5938, 0.8125, 0.5625, 0.8125, 0.5625, 0.7812, 0.5938, 0.6875, 0.5938, 0.75, 0.5625, 0.75, 0.5625, 0.6875, 0.5938, 0.9375, 0.5781, 1.0, 0.5625, 0.9375, 0.5625, 0.9375, 0.5469, 1.0, 0.5312, 0.9375, 0.5625, 0.9062, 0.5625, 0.9375, 0.5312, 0.9375, 0.5312, 0.9062, 0.5625, 0.8125, 0.5625, 0.875, 0.5312, 0.875, 0.5312, 0.8125, 0.5625, 0.7812, 0.5625, 0.8125, 0.5312, 0.8125, 0.5312, 0.7812, 0.5625, 0.6875, 0.5625, 0.75, 0.5312, 0.75, 0.5312, 0.6875, 0.5312, 0.9062, 0.5312, 0.9375, 0.5, 0.9375, 0.5, 0.9062, 0.5312, 0.8125, 0.5312, 0.875, 0.5, 0.875, 0.5, 0.8125, 0.5312, 0.7812, 0.5312, 0.8125, 0.5, 0.8125, 0.5, 0.7812, 0.5312, 0.6875, 0.5312, 0.75, 0.5, 0.75, 0.5, 0.6875, 0.5312, 0.9375, 0.5156, 1.0, 0.5, 0.9375, 1.0, 0.7813, 1.0, 0.8125, 0.9687, 0.8125, 0.9688, 0.7813, 1.0, 0.6875, 1.0, 0.75, 0.9688, 0.75, 0.9687, 0.6875, 1.0, 0.9375, 0.9844, 1.0, 0.9688, 0.9375, 1.0, 0.9063, 1.0, 0.9375, 0.9688, 0.9375, 0.9688, 0.9063, 1.0, 0.8125, 1.0, 0.875, 0.9687, 0.875, 0.9687, 0.8125, 0.9688, 0.9375, 0.9531, 1.0, 0.9375, 0.9375, 0.9688, 0.9063, 0.9688, 0.9375, 0.9375, 0.9375, 0.9375, 0.9063, 0.9687, 0.8125, 0.9687, 0.875, 0.9375, 0.875, 0.9375, 0.8125, 0.9688, 0.7813, 0.9687, 0.8125, 0.9375, 0.8125, 0.9375, 0.7813, 0.9687, 0.6875, 0.9688, 0.75, 0.9375, 0.75, 0.9375, 0.6875, 0.9375, 0.7813, 0.9375, 0.8125, 0.9062, 0.8125, 0.9062, 0.7813, 0.9375, 0.6875, 0.9375, 0.75, 0.9062, 0.75, 0.9062, 0.6875, 0.9375, 0.9375, 0.9219, 1.0, 0.9062, 0.9375, 0.9375, 0.9063, 0.9375, 0.9375, 0.9062, 0.9375, 0.9062, 0.9063, 0.9375, 0.8125, 0.9375, 0.875, 0.9062, 0.875, 0.9062, 0.8125, 0.9062, 0.9375, 0.8906, 1.0, 0.875, 0.9375, 0.9062, 0.9063, 0.9062, 0.9375, 0.875, 0.9375, 0.875, 0.9063, 0.9062, 0.8125, 0.9062, 0.875, 0.875, 0.875, 0.875, 0.8125, 0.9062, 0.7813, 0.9062, 0.8125, 0.875, 0.8125, 0.875, 0.7813, 0.9062, 0.6875, 0.9062, 0.75, 0.875, 0.75, 0.875, 0.6875, 0.875, 0.6875, 0.875, 0.75, 0.8438, 0.75, 0.8437, 0.6875, 0.875, 0.9375, 0.8594, 1.0, 0.8438, 0.9375, 0.875, 0.9063, 0.875, 0.9375, 0.8438, 0.9375, 0.8438, 0.9063, 0.875, 0.8125, 0.875, 0.875, 0.8438, 0.875, 0.8437, 0.8125, 0.875, 0.7813, 0.875, 0.8125, 0.8437, 0.8125, 0.8438, 0.7813, 0.8438, 0.9375, 0.8281, 1.0, 0.8125, 0.9375, 0.8438, 0.9063, 0.8438, 0.9375, 0.8125, 0.9375, 0.8125, 0.9063, 0.8437, 0.8125, 0.8438, 0.875, 0.8125, 0.875, 0.8125, 0.8125, 0.8438, 0.7813, 0.8437, 0.8125, 0.8125, 0.8125, 0.8125, 0.7813, 0.8437, 0.6875, 0.8438, 0.75, 0.8125, 0.75, 0.8125, 0.6875, 0.8125, 0.6875, 0.8125, 0.75, 0.7812, 0.75, 0.7812, 0.6875, 0.8125, 0.9375, 0.7969, 1.0, 0.7812, 0.9375, 0.8125, 0.9063, 0.8125, 0.9375, 0.7812, 0.9375, 0.7812, 0.9063, 0.8125, 0.8125, 0.8125, 0.875, 0.7812, 0.875, 0.7812, 0.8125, 0.8125, 0.7813, 0.8125, 0.8125, 0.7812, 0.8125, 0.7812, 0.7813, 0.7812, 0.9063, 0.7812, 0.9375, 0.75, 0.9375, 0.75, 0.9063, 0.7812, 0.8125, 0.7812, 0.875, 0.75, 0.875, 0.75, 0.8125, 0.7812, 0.7813, 0.7812, 0.8125, 0.75, 0.8125, 0.75, 0.7812, 0.7812, 0.6875, 0.7812, 0.75, 0.75, 0.75, 0.75, 0.6875, 0.7812, 0.9375, 0.7656, 1.0, 0.75, 0.9375, 0.7812, 0.875, 0.7812, 0.9063, 0.75, 0.9063, 0.75, 0.875, 0.8125, 0.875, 0.8125, 0.9063, 0.7812, 0.9063, 0.7812, 0.875, 0.8438, 0.875, 0.8438, 0.9063, 0.8125, 0.9063, 0.8125, 0.875, 0.875, 0.875, 0.875, 0.9063, 0.8438, 0.9063, 0.8438, 0.875, 0.9062, 0.875, 0.9062, 0.9063, 0.875, 0.9063, 0.875, 0.875, 0.9375, 0.875, 0.9375, 0.9063, 0.9062, 0.9063, 0.9062, 0.875, 0.9687, 0.875, 0.9688, 0.9063, 0.9375, 0.9063, 0.9375, 0.875, 1.0, 0.875, 1.0, 0.9063, 0.9688, 0.9063, 0.9687, 0.875, 0.5312, 0.875, 0.5312, 0.9062, 0.5, 0.9062, 0.5, 0.875, 0.5625, 0.875, 0.5625, 0.9062, 0.5312, 0.9062, 0.5312, 0.875, 0.5938, 0.875, 0.5938, 0.9062, 0.5625, 0.9062, 0.5625, 0.875, 0.625, 0.875, 0.625, 0.9062, 0.5938, 0.9062, 0.5938, 0.875, 0.6562, 0.875, 0.6562, 0.9062, 0.625, 0.9062, 0.625, 0.875, 0.6875, 0.875, 0.6875, 0.9062, 0.6562, 0.9062, 0.6562, 0.875, 0.7188, 0.875, 0.7188, 0.9062, 0.6875, 0.9062, 0.6875, 0.875, 0.75, 0.875, 0.75, 0.9063, 0.7188, 0.9062, 0.7188, 0.875, 0.7812, 0.7656, 0.7812, 0.7813, 0.75, 0.7812, 0.75, 0.7656, 0.8125, 0.7656, 0.8125, 0.7813, 0.7812, 0.7813, 0.7812, 0.7656, 0.8438, 0.7656, 0.8438, 0.7813, 0.8125, 0.7813, 0.8125, 0.7656, 0.875, 0.7656, 0.875, 0.7813, 0.8438, 0.7813, 0.8438, 0.7656, 0.9062, 0.7656, 0.9062, 0.7813, 0.875, 0.7813, 0.875, 0.7656, 0.9375, 0.7656, 0.9375, 0.7813, 0.9062, 0.7813, 0.9062, 0.7656, 0.9688, 0.7656, 0.9688, 0.7813, 0.9375, 0.7813, 0.9375, 0.7656, 1.0, 0.7656, 1.0, 0.7813, 0.9688, 0.7813, 0.9688, 0.7656, 0.5312, 0.7656, 0.5312, 0.7812, 0.5, 0.7812, 0.5, 0.7656, 0.5625, 0.7656, 0.5625, 0.7812, 0.5312, 0.7812, 0.5312, 0.7656, 0.5938, 0.7656, 0.5938, 0.7812, 0.5625, 0.7812, 0.5625, 0.7656, 0.625, 0.7656, 0.625, 0.7812, 0.5938, 0.7812, 0.5938, 0.7656, 0.6562, 0.7656, 0.6562, 0.7812, 0.625, 0.7812, 0.625, 0.7656, 0.6875, 0.7656, 0.6875, 0.7812, 0.6562, 0.7812, 0.6562, 0.7656, 0.7188, 0.7656, 0.7188, 0.7812, 0.6875, 0.7812, 0.6875, 0.7656, 0.75, 0.7656, 0.75, 0.7812, 0.7188, 0.7812, 0.7188, 0.7656, 0.75, 0.75, 0.75, 0.7656, 0.7188, 0.7656, 0.7188, 0.75, 0.7188, 0.75, 0.7188, 0.7656, 0.6875, 0.7656, 0.6875, 0.75, 0.6875, 0.75, 0.6875, 0.7656, 0.6562, 0.7656, 0.6562, 0.75, 0.6562, 0.75, 0.6562, 0.7656, 0.625, 0.7656, 0.625, 0.75, 0.625, 0.75, 0.625, 0.7656, 0.5938, 0.7656, 0.5938, 0.75, 0.5938, 0.75, 0.5938, 0.7656, 0.5625, 0.7656, 0.5625, 0.75, 0.5625, 0.75, 0.5625, 0.7656, 0.5312, 0.7656, 0.5312, 0.75, 0.5312, 0.75, 0.5312, 0.7656, 0.5, 0.7656, 0.5, 0.75, 1.0, 0.75, 1.0, 0.7656, 0.9688, 0.7656, 0.9688, 0.75, 0.9688, 0.75, 0.9688, 0.7656, 0.9375, 0.7656, 0.9375, 0.75, 0.9375, 0.75, 0.9375, 0.7656, 0.9062, 0.7656, 0.9062, 0.75, 0.9062, 0.75, 0.9062, 0.7656, 0.875, 0.7656, 0.875, 0.75, 0.875, 0.75, 0.875, 0.7656, 0.8438, 0.7656, 0.8438, 0.75, 0.8438, 0.75, 0.8438, 0.7656, 0.8125, 0.7656, 0.8125, 0.75, 0.8125, 0.75, 0.8125, 0.7656, 0.7812, 0.7656, 0.7812, 0.75, 0.7812, 0.75, 0.7812, 0.7656, 0.75, 0.7656, 0.75, 0.75])
me_sphere_002.update()
me_cube_005 = bpy.data.meshes.new('Cube.005')
me_cube_005.from_pydata([(-1.0, -1.0, -0.992), (-1.0, -1.0, 1.008), (-1.0, 1.0, -0.992), (-1.0, 1.0, 1.008), (1.0, -1.0, -0.992), (1.0, -1.0, 1.008), (1.0, 1.0, -0.992), (1.0, 1.0, 1.008)], [], [(0, 1, 3, 2), (2, 3, 7, 6), (6, 7, 5, 4), (4, 5, 1, 0), (2, 6, 4, 0), (7, 3, 1, 5)])
_uv = me_cube_005.uv_layers.new(name='UVMap')
_uv.uv.foreach_set('vector', [0.375, 0.0, 0.625, 0.0, 0.625, 0.25, 0.375, 0.25, 0.375, 0.25, 0.625, 0.25, 0.625, 0.5, 0.375, 0.5, 0.375, 0.5, 0.625, 0.5, 0.625, 0.75, 0.375, 0.75, 0.375, 0.75, 0.625, 0.75, 0.625, 1.0, 0.375, 1.0, 0.125, 0.5, 0.375, 0.5, 0.375, 0.75, 0.125, 0.75, 0.625, 0.5, 0.875, 0.5, 0.875, 0.75, 0.625, 0.75])
me_cube_005.update()
me_cube_006 = bpy.data.meshes.new('Cube.006')
me_cube_006.from_pydata([(-1.0, -1.009, -1.025), (-1.0, -1.009, 0.9754), (-1.0, 0.9909, -1.025), (-1.0, 0.9909, 0.9754), (1.0, -1.009, -1.025), (1.0, -1.009, 0.9754), (1.0, 0.9909, -1.025), (1.0, 0.9909, 0.9754)], [], [(0, 1, 3, 2), (2, 3, 7, 6), (6, 7, 5, 4), (4, 5, 1, 0), (2, 6, 4, 0), (7, 3, 1, 5)])
_uv = me_cube_006.uv_layers.new(name='UVMap')
_uv.uv.foreach_set('vector', [0.375, 0.0, 0.625, 0.0, 0.625, 0.25, 0.375, 0.25, 0.375, 0.25, 0.625, 0.25, 0.625, 0.5, 0.375, 0.5, 0.375, 0.5, 0.625, 0.5, 0.625, 0.75, 0.375, 0.75, 0.375, 0.75, 0.625, 0.75, 0.625, 1.0, 0.375, 1.0, 0.125, 0.5, 0.375, 0.5, 0.375, 0.75, 0.125, 0.75, 0.625, 0.5, 0.875, 0.5, 0.875, 0.75, 0.625, 0.75])
me_cube_006.update()
me_cube_007 = bpy.data.meshes.new('Cube.007')
me_cube_007.from_pydata([(-1.053, -1.126, -1.125), (-1.053, -1.126, 0.9996), (-1.053, 0.8744, -1.125), (-1.053, 0.8744, 0.9996), (0.947, -1.126, -1.125), (0.947, -1.126, 0.9996), (0.947, 0.8744, -1.125), (0.947, 0.8744, 0.9996)], [], [(0, 1, 3, 2), (2, 3, 7, 6), (6, 7, 5, 4), (4, 5, 1, 0), (2, 6, 4, 0), (7, 3, 1, 5)])
_uv = me_cube_007.uv_layers.new(name='UVMap')
_uv.uv.foreach_set('vector', [0.375, 0.0, 0.625, 0.0, 0.625, 0.25, 0.375, 0.25, 0.375, 0.25, 0.625, 0.25, 0.625, 0.5, 0.375, 0.5, 0.375, 0.5, 0.625, 0.5, 0.625, 0.75, 0.375, 0.75, 0.375, 0.75, 0.625, 0.75, 0.625, 1.0, 0.375, 1.0, 0.125, 0.5, 0.375, 0.5, 0.375, 0.75, 0.125, 0.75, 0.625, 0.5, 0.875, 0.5, 0.875, 0.75, 0.625, 0.75])
me_cube_007.update()
me_cube_008 = bpy.data.meshes.new('Cube.008')
me_cube_008.from_pydata([(-1.045, -1.126, -1.125), (-1.045, -1.126, 0.9996), (-1.045, 0.8744, -1.125), (-1.045, 0.8744, 0.9996), (0.9545, -1.126, -1.125), (0.9545, -1.126, 0.9996), (0.9545, 0.8744, -1.125), (0.9545, 0.8744, 0.9996)], [], [(0, 1, 3, 2), (2, 3, 7, 6), (6, 7, 5, 4), (4, 5, 1, 0), (2, 6, 4, 0), (7, 3, 1, 5)])
_uv = me_cube_008.uv_layers.new(name='UVMap')
_uv.uv.foreach_set('vector', [0.375, 0.0, 0.625, 0.0, 0.625, 0.25, 0.375, 0.25, 0.375, 0.25, 0.625, 0.25, 0.625, 0.5, 0.375, 0.5, 0.375, 0.5, 0.625, 0.5, 0.625, 0.75, 0.375, 0.75, 0.375, 0.75, 0.625, 0.75, 0.625, 1.0, 0.375, 1.0, 0.125, 0.5, 0.375, 0.5, 0.375, 0.75, 0.125, 0.75, 0.625, 0.5, 0.875, 0.5, 0.875, 0.75, 0.625, 0.75])
me_cube_008.update()
me_cube_009 = bpy.data.meshes.new('Cube.009')
me_cube_009.from_pydata([(-1.045, -1.124, -1.125), (-1.045, -1.124, 0.9996), (-1.045, 0.8764, -1.125), (-1.045, 0.8764, 0.9996), (0.9545, -1.124, -1.125), (0.9545, -1.124, 0.9996), (0.9545, 0.8764, -1.125), (0.9545, 0.8764, 0.9996)], [], [(0, 1, 3, 2), (2, 3, 7, 6), (6, 7, 5, 4), (4, 5, 1, 0), (2, 6, 4, 0), (7, 3, 1, 5)])
_uv = me_cube_009.uv_layers.new(name='UVMap')
_uv.uv.foreach_set('vector', [0.375, 0.0, 0.625, 0.0, 0.625, 0.25, 0.375, 0.25, 0.375, 0.25, 0.625, 0.25, 0.625, 0.5, 0.375, 0.5, 0.375, 0.5, 0.625, 0.5, 0.625, 0.75, 0.375, 0.75, 0.375, 0.75, 0.625, 0.75, 0.625, 1.0, 0.375, 1.0, 0.125, 0.5, 0.375, 0.5, 0.375, 0.75, 0.125, 0.75, 0.625, 0.5, 0.875, 0.5, 0.875, 0.75, 0.625, 0.75])
me_cube_009.update()
me_cube_010 = bpy.data.meshes.new('Cube.010')
me_cube_010.from_pydata([(-1.045, -1.124, -1.125), (-1.045, -1.124, 0.9996), (-1.045, 0.8764, -1.125), (-1.045, 0.8764, 0.9996), (0.9545, -1.124, -1.125), (0.9545, -1.124, 0.9996), (0.9545, 0.8764, -1.125), (0.9545, 0.8764, 0.9996)], [], [(0, 1, 3, 2), (2, 3, 7, 6), (6, 7, 5, 4), (4, 5, 1, 0), (2, 6, 4, 0), (7, 3, 1, 5)])
_uv = me_cube_010.uv_layers.new(name='UVMap')
_uv.uv.foreach_set('vector', [0.375, 0.0, 0.625, 0.0, 0.625, 0.25, 0.375, 0.25, 0.375, 0.25, 0.625, 0.25, 0.625, 0.5, 0.375, 0.5, 0.375, 0.5, 0.625, 0.5, 0.625, 0.75, 0.375, 0.75, 0.375, 0.75, 0.625, 0.75, 0.625, 1.0, 0.375, 1.0, 0.125, 0.5, 0.375, 0.5, 0.375, 0.75, 0.125, 0.75, 0.625, 0.5, 0.875, 0.5, 0.875, 0.75, 0.625, 0.75])
me_cube_010.update()
me_cylinder_009 = bpy.data.meshes.new('Cylinder.009')
me_cylinder_009.from_pydata([(-2.355e-10, 0.9943, -0.953), (-2.355e-10, 0.9943, -0.2483), (0.364, 0.9299, -0.953), (0.364, 0.9299, -0.2483), (0.8789, 0.472, -0.953), (0.8789, 0.472, -0.2483), (0.9774, 0.1482, -0.953), (0.9774, 0.1482, -0.2483), (-0.9774, 0.1482, -0.953), (-0.9774, 0.1482, -0.2483), (-0.8789, 0.472, -0.953), (-0.8789, 0.472, -0.2483), (-0.364, 0.9299, -0.953), (-0.364, 0.9299, -0.2483), (0.1427, 0.4517, -0.9512), (0.1427, 0.4517, -0.7208), (0.3446, 0.2721, -0.9512), (0.3446, 0.2721, -0.7208), (0.373, 0.1452, -0.9512), (0.373, 0.1452, -0.7208), (-0.373, 0.1452, -0.9512), (-0.373, 0.1452, -0.7208), (-0.3446, 0.2721, -0.9512), (-0.3446, 0.2721, -0.7208), (-0.1427, 0.4517, -0.9512), (-0.1427, 0.4517, -0.7208), (-3.125e-10, 0.7356, -0.9521), (-0.2534, 0.6908, -0.9521), (-0.2534, 0.6908, -0.4845), (-3.125e-10, 0.7356, -0.4845), (0.6118, 0.3721, -0.9521), (-0.6752, 0.1467, -0.9521), (0.6118, 0.3721, -0.4845), (-0.6752, 0.1467, -0.4845), (0.6752, 0.1467, -0.9521), (-0.6118, 0.3721, -0.9521), (0.6752, 0.1467, -0.4845), (-0.6118, 0.3721, -0.4845), (0.2534, 0.6908, -0.9521), (0.2534, 0.6908, -0.4845), (-0.182, 0.9621, -0.953), (-0.182, 0.9621, -0.2483), (-0.07137, 0.4643, -0.9512), (-0.07137, 0.4643, -0.7208), (-0.1267, 0.7132, -0.4845), (-0.1267, 0.7132, -0.9521), (0.182, 0.9621, -0.953), (0.182, 0.9621, -0.2483), (0.07137, 0.4643, -0.9512), (0.07137, 0.4643, -0.7208), (0.1267, 0.7132, -0.4845), (0.1267, 0.7132, -0.9521), (0.5184, 0.8382, -0.953), (0.5184, 0.8382, -0.2483), (0.2033, 0.4157, -0.9512), (0.2033, 0.4157, -0.7208), (0.3608, 0.6269, -0.4845), (0.3608, 0.6269, -0.9521), (0.7758, 0.6092, -0.953), (0.7758, 0.6092, -0.2483), (0.3042, 0.326, -0.9512), (0.3042, 0.326, -0.7208), (0.54, 0.4676, -0.4845), (0.54, 0.4676, -0.9521), (0.9282, 0.3101, -0.953), (0.9282, 0.3101, -0.2483), (0.3588, 0.2087, -0.9512), (0.3588, 0.2087, -0.7208), (0.6435, 0.2594, -0.4845), (0.6435, 0.2594, -0.9521), (-0.5184, 0.8382, -0.953), (-0.5184, 0.8382, -0.2483), (-0.2033, 0.4157, -0.9512), (-0.2033, 0.4157, -0.7208), (-0.3608, 0.6269, -0.4845), (-0.3608, 0.6269, -0.9521), (-0.7758, 0.6092, -0.953), (-0.7758, 0.6092, -0.2483), (-0.3042, 0.326, -0.9512), (-0.3042, 0.326, -0.7208), (-0.54, 0.4676, -0.4845), (-0.54, 0.4676, -0.9521), (-0.9282, 0.3101, -0.953), (-0.9282, 0.3101, -0.2483), (-0.3588, 0.2087, -0.9512), (-0.3588, 0.2087, -0.7208), (-0.6435, 0.2594, -0.4845), (-0.6435, 0.2594, -0.9521), (0.282, 0.5213, -0.9517)], [(62, 63), (56, 57), (74, 75), (80, 81)], [(46, 47, 3, 2), (51, 50, 29, 26), (58, 59, 5, 4), (64, 65, 7, 6), (82, 83, 11, 10), (44, 45, 26, 29), (70, 71, 13, 12), (40, 41, 1, 0), (44, 28, 25, 43), (63, 30, 16, 60), (69, 34, 18, 66), (87, 35, 22, 84), (68, 32, 17, 67), (86, 33, 21, 85), (51, 38, 14, 48), (80, 37, 23, 79), (75, 27, 24, 72), (56, 39, 15, 55), (84, 22, 23, 85), (72, 24, 25, 73), (48, 14, 15, 49), (60, 16, 17, 61), (66, 18, 19, 67), (36, 19, 18, 34), (33, 31, 20, 21), (9, 8, 31, 33), (7, 36, 34, 6), (53, 3, 39, 56), (42, 45, 44, 43), (70, 12, 27, 75), (47, 1, 29, 50), (77, 11, 37, 80), (46, 2, 38, 51), (48, 49, 50, 51), (83, 9, 33, 86), (65, 5, 32, 68), (82, 10, 35, 87), (64, 6, 34, 69), (58, 4, 30, 63), (41, 13, 28, 44), (40, 0, 26, 45), (12, 40, 45, 27), (1, 41, 44, 29), (24, 42, 43, 25), (12, 13, 41, 40), (27, 45, 42, 24), (0, 46, 51, 26), (3, 47, 50, 39), (39, 50, 49, 15), (0, 1, 47, 46), (2, 52, 57, 38), (14, 54, 55, 15), (38, 57, 88, 54, 14), (2, 3, 53, 52), (63, 60, 61, 62, 59, 58), (5, 59, 62, 32), (32, 62, 61, 17), (57, 52, 53, 56, 55, 54, 88), (4, 64, 69, 30), (7, 65, 68, 36), (16, 66, 67, 17), (36, 68, 67, 19), (30, 69, 66, 16), (4, 5, 65, 64), (75, 72, 73, 74, 71, 70), (13, 71, 74, 28), (28, 74, 73, 25), (81, 76, 77, 80, 79, 78), (10, 76, 81, 35), (22, 78, 79, 23), (35, 81, 78, 22), (10, 11, 77, 76), (8, 82, 87, 31), (11, 83, 86, 37), (20, 84, 85, 21), (37, 86, 85, 23), (31, 87, 84, 20), (8, 9, 83, 82), (63, 57, 88, 54, 60), (58, 52, 57, 63), (75, 81, 78, 72), (70, 76, 81, 75), (51, 48, 42, 45, 26)])
_uv = me_cylinder_009.uv_layers.new(name='UVMap')
_uv.uv.foreach_set('vector', [0.9688, 0.5, 0.9688, 1.0, 0.9375, 1.0, 0.9375, 0.5, 0.9688, 0.5, 0.9688, 1.0, 1.0, 1.0, 0.0, 0.5, 0.8438, 0.5, 0.8438, 1.0, 0.8125, 1.0, 0.8125, 0.5, 0.7813, 0.5, 0.7812, 1.0, 0.75, 1.0, 0.75, 0.5, 0.2188, 0.5, 0.2187, 1.0, 0.1875, 1.0, 0.1875, 0.5, 0.03125, 1.0, 0.03125, 0.5, 0.0, 0.5, 0.0, 1.0, 0.09375, 0.5, 0.09375, 1.0, 0.0625, 1.0, 0.0625, 0.5, 0.03125, 0.5, 0.03125, 1.0, 0.0, 1.0, 0.0, 0.5, 0.03125, 1.0, 0.0625, 1.0, 0.0625, 1.0, 0.03125, 1.0, 0.8438, 0.5, 0.8125, 0.5, 0.8125, 0.5, 0.8438, 0.5, 0.7812, 0.5, 0.75, 0.5, 0.75, 0.5, 0.7812, 0.5, 0.2188, 0.5, 0.1875, 0.5, 0.1875, 0.5, 0.2188, 0.5, 0.7812, 1.0, 0.8125, 1.0, 0.8125, 1.0, 0.7812, 1.0, 0.2188, 1.0, 0.25, 1.0, 0.25, 1.0, 0.2188, 1.0, 0.9688, 0.5, 0.9375, 0.5, 0.9375, 0.5, 0.9688, 0.5, 0.1562, 1.0, 0.1875, 1.0, 0.1875, 1.0, 0.1562, 1.0, 0.09375, 0.5, 0.0625, 0.5, 0.0625, 0.5, 0.09375, 0.5, 0.9062, 1.0, 0.9375, 1.0, 0.9375, 1.0, 0.9062, 1.0, 0.2188, 0.5, 0.1875, 0.5, 0.1875, 1.0, 0.2188, 1.0, 0.09375, 0.5, 0.0625, 0.5, 0.0625, 1.0, 0.09375, 1.0, 0.4688, 0.5, 0.9375, 0.5, 0.9375, 1.0, 0.4688, 1.0, 0.8438, 0.5, 0.8125, 0.5, 0.8125, 1.0, 0.8438, 1.0, 0.7812, 0.5, 0.75, 0.5, 0.75, 1.0, 0.7812, 1.0, 0.75, 1.0, 0.75, 1.0, 0.75, 0.5, 0.75, 0.5, 0.25, 1.0, 0.25, 0.5, 0.25, 0.5, 0.25, 1.0, 0.25, 1.0, 0.25, 0.5, 0.25, 0.5, 0.25, 1.0, 0.75, 1.0, 0.75, 1.0, 0.75, 0.5, 0.75, 0.5, 0.9062, 1.0, 0.9375, 1.0, 0.9375, 1.0, 0.9062, 1.0, 0.03125, 0.5, 0.03125, 0.5, 0.03125, 1.0, 0.03125, 1.0, 0.09375, 0.5, 0.0625, 0.5, 0.0625, 0.5, 0.09375, 0.5, 0.9688, 1.0, 1.0, 1.0, 1.0, 1.0, 0.9688, 1.0, 0.1562, 1.0, 0.1875, 1.0, 0.1875, 1.0, 0.1562, 1.0, 0.9688, 0.5, 0.9375, 0.5, 0.9375, 0.5, 0.9688, 0.5, 0.9688, 0.5, 0.9688, 1.0, 0.9688, 1.0, 0.9688, 0.5, 0.2187, 1.0, 0.25, 1.0, 0.25, 1.0, 0.2188, 1.0, 0.7812, 1.0, 0.8125, 1.0, 0.8125, 1.0, 0.7812, 1.0, 0.2188, 0.5, 0.1875, 0.5, 0.1875, 0.5, 0.2188, 0.5, 0.7813, 0.5, 0.75, 0.5, 0.75, 0.5, 0.7812, 0.5, 0.8438, 0.5, 0.8125, 0.5, 0.8125, 0.5, 0.8438, 0.5, 0.03125, 1.0, 0.0625, 1.0, 0.0625, 1.0, 0.03125, 1.0, 0.03125, 0.5, 0.0, 0.5, 0.0, 0.5, 0.03125, 0.5, 0.0625, 0.5, 0.03125, 0.5, 0.03125, 0.5, 0.0625, 0.5, 0.0, 1.0, 0.03125, 1.0, 0.03125, 1.0, 0.0, 1.0, 0.0625, 0.5, 0.03125, 0.5, 0.03125, 1.0, 0.0625, 1.0, 0.0625, 0.5, 0.0625, 1.0, 0.03125, 1.0, 0.03125, 0.5, 0.0625, 0.5, 0.03125, 0.5, 0.03125, 0.5, 0.0625, 0.5, 1.0, 0.5, 0.9688, 0.5, 0.9688, 0.5, 1.0, 0.5, 0.9375, 1.0, 0.9688, 1.0, 0.9688, 1.0, 0.9375, 1.0, 0.9375, 1.0, 0.9688, 1.0, 0.9688, 1.0, 0.9375, 1.0, 1.0, 0.5, 1.0, 1.0, 0.9688, 1.0, 0.9688, 0.5, 0.9375, 0.5, 0.9062, 0.5, 0.9062, 0.5, 0.9375, 0.5, 0.9375, 0.5, 0.9062, 0.5, 0.9062, 1.0, 0.9375, 1.0, 0.9375, 0.5, 0.9062, 0.5, 0.9062, 0.5, 0.9062, 0.5, 0.9375, 0.5, 0.9375, 0.5, 0.9375, 1.0, 0.9062, 1.0, 0.9062, 0.5, 0.8438, 0.5, 0.8438, 0.5, 0.8438, 1.0, 0.8438, 1.0, 0.8438, 1.0, 0.8438, 0.5, 0.8125, 1.0, 0.8438, 1.0, 0.8438, 1.0, 0.8125, 1.0, 0.8125, 1.0, 0.8438, 1.0, 0.8438, 1.0, 0.8125, 1.0, 0.9062, 0.5, 0.9062, 0.5, 0.9062, 1.0, 0.9062, 1.0, 0.9062, 1.0, 0.9062, 0.5, 0.9062, 0.5, 0.8125, 0.5, 0.7813, 0.5, 0.7812, 0.5, 0.8125, 0.5, 0.75, 1.0, 0.7812, 1.0, 0.7812, 1.0, 0.75, 1.0, 0.8125, 0.5, 0.7812, 0.5, 0.7812, 1.0, 0.8125, 1.0, 0.75, 1.0, 0.7812, 1.0, 0.7812, 1.0, 0.75, 1.0, 0.8125, 0.5, 0.7812, 0.5, 0.7812, 0.5, 0.8125, 0.5, 0.8125, 0.5, 0.8125, 1.0, 0.7812, 1.0, 0.7813, 0.5, 0.09375, 0.5, 0.09375, 0.5, 0.09375, 1.0, 0.09375, 1.0, 0.09375, 1.0, 0.09375, 0.5, 0.0625, 1.0, 0.09375, 1.0, 0.09375, 1.0, 0.0625, 1.0, 0.0625, 1.0, 0.09375, 1.0, 0.09375, 1.0, 0.0625, 1.0, 0.1562, 0.5, 0.1563, 0.5, 0.1562, 1.0, 0.1562, 1.0, 0.1562, 1.0, 0.1562, 0.5, 0.1875, 0.5, 0.1563, 0.5, 0.1562, 0.5, 0.1875, 0.5, 0.1875, 0.5, 0.1562, 0.5, 0.1562, 1.0, 0.1875, 1.0, 0.1875, 0.5, 0.1562, 0.5, 0.1562, 0.5, 0.1875, 0.5, 0.1875, 0.5, 0.1875, 1.0, 0.1562, 1.0, 0.1563, 0.5, 0.25, 0.5, 0.2188, 0.5, 0.2188, 0.5, 0.25, 0.5, 0.1875, 1.0, 0.2187, 1.0, 0.2188, 1.0, 0.1875, 1.0, 0.25, 0.5, 0.2188, 0.5, 0.2188, 1.0, 0.25, 1.0, 0.1875, 1.0, 0.2188, 1.0, 0.2188, 1.0, 0.1875, 1.0, 0.25, 0.5, 0.2188, 0.5, 0.2188, 0.5, 0.25, 0.5, 0.25, 0.5, 0.25, 1.0, 0.2187, 1.0, 0.2188, 0.5, 0.8438, 0.5, 0.9062, 0.5, 0.9062, 0.5, 0.9062, 0.5, 0.8438, 0.5, 0.0, 0.0, 0.0, 0.0, 0.0, 0.0, 0.0, 0.0, 0.09375, 0.5, 0.1562, 0.5, 0.1562, 0.5, 0.09375, 0.5, 0.0, 0.0, 0.0, 0.0, 0.0, 0.0, 0.0, 0.0, 0.0, 0.0, 0.0, 0.0, 0.0, 0.0, 0.0, 0.0, 0.0, 0.0])
me_cylinder_009.update()

# ---- objects
ob_plane = bpy.data.objects.new('Plane', me_plane)
ob_cylinder = bpy.data.objects.new('Cylinder', me_cylinder_002)
ob_cube = bpy.data.objects.new('Cube', me_cube_003)
ob_cylinder_002 = bpy.data.objects.new('Cylinder.002', me_cylinder_004)
ob_sphere = bpy.data.objects.new('Sphere', me_sphere_002)
ob_cube_001 = bpy.data.objects.new('Cube.001', me_cube_005)
ob_cube_002 = bpy.data.objects.new('Cube.002', me_cube_006)
ob_cube_003 = bpy.data.objects.new('Cube.003', me_cube_007)
ob_cube_004 = bpy.data.objects.new('Cube.004', me_cube_008)
ob_cube_005 = bpy.data.objects.new('Cube.005', me_cube_009)
ob_cube_006 = bpy.data.objects.new('Cube.006', me_cube_010)
ob_cylinder_001 = bpy.data.objects.new('Cylinder.001', me_cylinder_009)

# ---- transforms, parenting, visibility, modifiers, constraints
ob_plane.location = (0.0, 0.0, 0.0)
ob_plane.scale = (10.0, 10.0, 1.0)
ob_cylinder.location = (0.0, 0.0, 0.04822)
ob_cylinder.scale = (10.0, 10.0, 0.05)
ob_cube.location = (-1.147e-17, -6.05, 4.048)
ob_cube.scale = (1.0, 0.05, 1.0)
ob_cylinder_002.location = (0.0, -6.05, 11.1)
ob_cylinder_002.rotation_euler = (1.571, 2.22e-16, 2.22e-16)
ob_cylinder_002.scale = (10.0, 5.0, 0.05)
ob_sphere.location = (0.0, -6.056, 0.02952)
ob_sphere.scale = (13.08, 13.08, 13.08)
ob_cube_001.location = (0.0, 0.0, 0.0496)
ob_cube_001.scale = (10.0, 10.0, 0.05)
ob_cube_002.location = (0.000364, -4.873, 0.6557)
ob_cube_002.scale = (0.9457, 0.3152, 0.01576)
ob_cube_003.location = (-0.8491, -4.652, 0.3874)
ob_cube_003.scale = (0.03152, 0.03152, 0.2522)
ob_cube_004.location = (0.8529, -4.652, 0.3874)
ob_cube_004.scale = (0.03152, 0.03152, 0.2522)
ob_cube_005.location = (0.8529, -5.093, 0.3874)
ob_cube_005.scale = (0.03152, 0.03152, 0.2522)
ob_cube_006.location = (-0.8522, -5.093, 0.3874)
ob_cube_006.scale = (0.03152, 0.03152, 0.2522)
ob_cylinder_001.location = (0.0, -6.0, 2.843)
ob_cylinder_001.scale = (9.587, 9.587, 2.873)

# ---- collection membership
col_collection.objects.link(ob_plane)
col_collection.objects.link(ob_cylinder)
col_collection.objects.link(ob_cube)
col_collection.objects.link(ob_cylinder_002)
col_collection.objects.link(ob_sphere)
col_collection.objects.link(ob_cube_001)
col_collection.objects.link(ob_cube_002)
col_collection.objects.link(ob_cube_003)
col_collection.objects.link(ob_cube_004)
col_collection.objects.link(ob_cube_005)
col_collection.objects.link(ob_cube_006)
col_collection.objects.link(ob_cylinder_001)

# ---- scene / render settings (as saved in the file)
scene.frame_start = 1; scene.frame_end = 250; scene.frame_set(1)
scene.render.engine = 'BLENDER_EEVEE_NEXT'
scene.cycles.sampling_pattern = 'TABULATED_SOBOL'
scene.cycles.use_light_tree = False
scene.view_settings.view_transform = 'Filmic'
bpy.context.view_layer.update()

# ---- added for rendering (the .blend has no active camera and no usable light): camera, sun
cam_auto = bpy.data.cameras.new('AutoCamera')
cam_auto.lens = 50.0
cam_auto.sensor_width = 36.0
cam_auto.clip_end = 1000.0
ob_auto_camera = bpy.data.objects.new('AutoCamera', cam_auto)
scene.collection.objects.link(ob_auto_camera)
ob_auto_camera.location = (30.6947, -38.3337, 31.1058)
ob_auto_camera.rotation_euler = (1.09748, -7.21219e-08, 0.694738)
scene.camera = ob_auto_camera
light_auto_sun = bpy.data.lights.new('AutoSun', 'SUN')
light_auto_sun.energy = 3.0
light_auto_sun.angle = 0.0523599
ob_auto_sun = bpy.data.objects.new('AutoSun', light_auto_sun)
scene.collection.objects.link(ob_auto_sun)
ob_auto_sun.rotation_euler = (0.872665, 0.174533, 0.523599)
bpy.context.view_layer.update()
